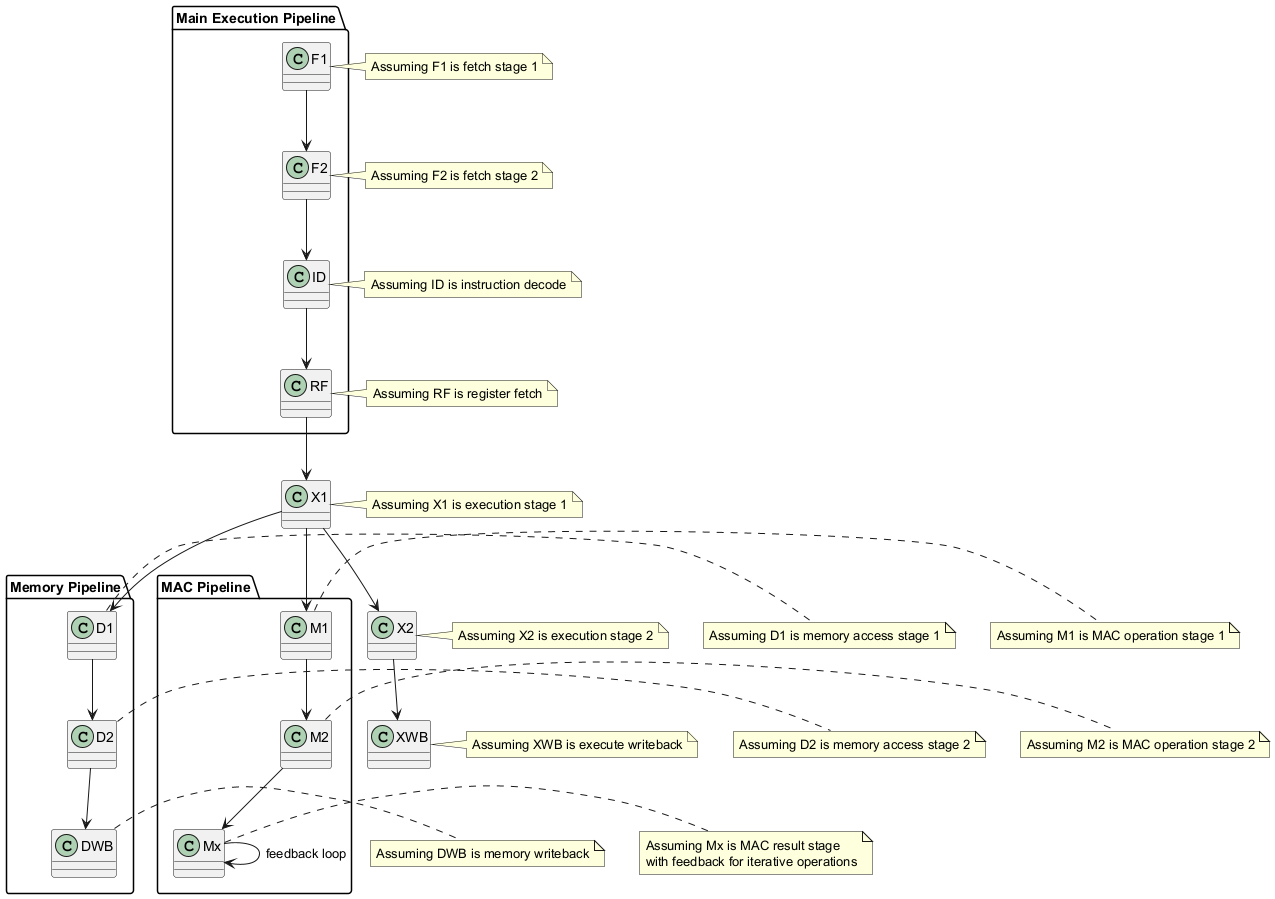

The diagram above was rendered by PlantUML. Its source (embedded in the PNG):
@startuml
package "Main Execution Pipeline" {
  class F1
  class F2
  class ID
  class RF
}

package "Memory Pipeline" {
  class D1
  class D2
  class DWB
}

package "MAC Pipeline" {
  class M1
  class M2
  class Mx
}

class X1
class X2
class XWB

F1 --> F2
F2 --> ID
ID --> RF
RF --> X1
X1 --> X2
X1 --> D1
X1 --> M1
M1 --> M2
M2 --> Mx
Mx --> Mx : feedback loop
D1 --> D2
D2 --> DWB
X2 --> XWB

note right of F1
  Assuming F1 is fetch stage 1
endnote

note right of F2
  Assuming F2 is fetch stage 2
endnote

note right of ID
  Assuming ID is instruction decode
endnote

note right of RF
  Assuming RF is register fetch
endnote

note right of X1
  Assuming X1 is execution stage 1
endnote

note right of X2
  Assuming X2 is execution stage 2
endnote

note right of XWB
  Assuming XWB is execute writeback
endnote

note right of D1
  Assuming D1 is memory access stage 1
endnote

note right of D2
  Assuming D2 is memory access stage 2
endnote

note right of DWB
  Assuming DWB is memory writeback
endnote

note right of M1
  Assuming M1 is MAC operation stage 1
endnote

note right of M2
  Assuming M2 is MAC operation stage 2
endnote

note right of Mx
  Assuming Mx is MAC result stage
  with feedback for iterative operations
endnote
@enduml